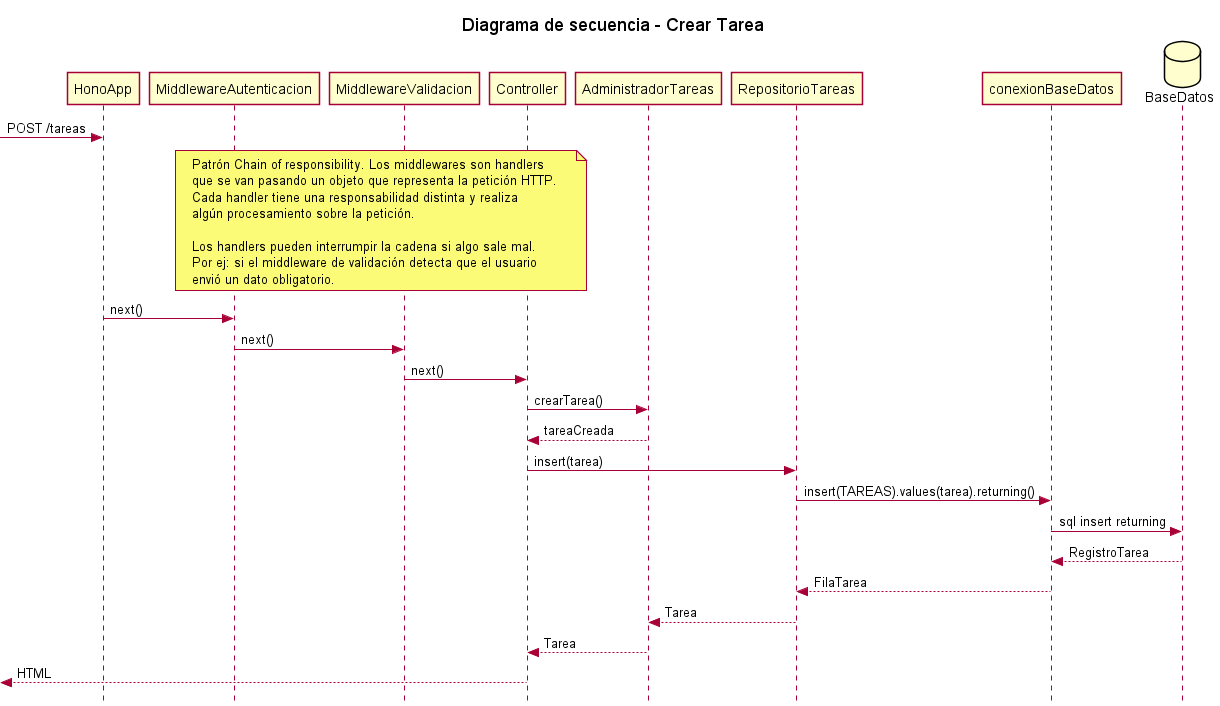

The diagram above was rendered by PlantUML. Its source (embedded in the PNG):
@startuml diagrama de secuencia
title Diagrama de secuencia - Crear Tarea
hide empty members
skinparam style strictuml

participant HonoApp as A
participant MiddlewareAutenticacion as B
participant MiddlewareValidacion as C
participant Controller as D
participant AdministradorTareas as E
participant RepositorioTareas as F
participant conexionBaseDatos as G
database BaseDatos as H

-> A: POST /tareas
note over B, D
Patrón Chain of responsibility. Los middlewares son handlers
que se van pasando un objeto que representa la petición HTTP. 
Cada handler tiene una responsabilidad distinta y realiza
algún procesamiento sobre la petición. 

Los handlers pueden interrumpir la cadena si algo sale mal.
Por ej: si el middleware de validación detecta que el usuario
envió un dato obligatorio.
end note
A -> B: next()
B -> C: next()
C -> D: next() 
D -> E: crearTarea() 
D <-- E: tareaCreada
D -> F: insert(tarea)
F -> G: insert(TAREAS).values(tarea).returning()
G -> H: sql insert returning
G <-- H: RegistroTarea
F <-- G: FilaTarea
E <-- F: Tarea
D <-- E: Tarea
<-- D: HTML

@enduml